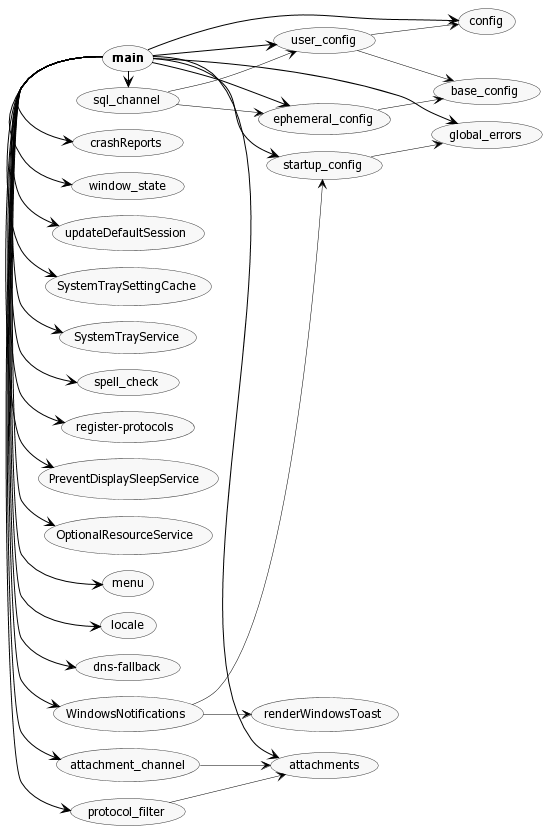

The diagram above was rendered by PlantUML. Its source (embedded in the PNG):
@startuml

scale max 1920 width
left to right direction

skinparam nodesep 16
skinparam ranksep 33
skinparam monochrome true
skinparam shadowing false
skinparam defaultFontName Tahoma
skinparam defaultFontSize 12
skinparam roundCorner 6
skinparam dpi 150
skinparam arrowColor black
skinparam arrowThickness 0.5
skinparam packageTitleAlignment left

skinparam usecase {
  borderThickness 0.5
}

skinparam rectangle {
  borderThickness 0.5
}

skinparam component {
  borderThickness 1
}


(<b>main</b>)
(attachment_channel)
(attachments)
(base_config)
(config)
(crashReports)
(dns-fallback)
(ephemeral_config)
(global_errors)
(locale)
(menu)
(OptionalResourceService)
(PreventDisplaySleepService)
(protocol_filter)
(register-protocols)
(renderWindowsToast)
(spell_check)
(sql_channel)
(startup_config)
(SystemTrayService)
(SystemTraySettingCache)
(updateDefaultSession)
(user_config)
(window_state)
(WindowsNotifications)


(attachment_channel) --> (attachments)
(ephemeral_config) --> (base_config)
(<b>main</b>) -[thickness=1]> (attachment_channel)
(<b>main</b>) -[thickness=1]> (attachments)
(<b>main</b>) -[thickness=1]> (config)
(<b>main</b>) -[thickness=1]> (crashReports)
(<b>main</b>) -[thickness=1]> (dns-fallback)
(<b>main</b>) -[thickness=1]> (ephemeral_config)
(<b>main</b>) -[thickness=1]> (global_errors)
(<b>main</b>) -[thickness=1]> (locale)
(<b>main</b>) -[thickness=1]> (menu)
(<b>main</b>) -[thickness=1]> (OptionalResourceService)
(<b>main</b>) -[thickness=1]> (PreventDisplaySleepService)
(<b>main</b>) -[thickness=1]> (protocol_filter)
(<b>main</b>) -[thickness=1]> (register-protocols)
(<b>main</b>) -[thickness=1]> (spell_check)
(<b>main</b>) -[thickness=1]> (sql_channel)
(<b>main</b>) -[thickness=1]> (startup_config)
(<b>main</b>) -[thickness=1]> (SystemTrayService)
(<b>main</b>) -[thickness=1]> (SystemTraySettingCache)
(<b>main</b>) -[thickness=1]> (updateDefaultSession)
(<b>main</b>) -[thickness=1]> (user_config)
(<b>main</b>) -[thickness=1]> (window_state)
(<b>main</b>) -[thickness=1]> (WindowsNotifications)
(protocol_filter) --> (attachments)
(sql_channel) --> (ephemeral_config)
(sql_channel) --> (user_config)
(startup_config) --> (global_errors)
(user_config) --> (base_config)
(user_config) --> (config)
(WindowsNotifications) --> (renderWindowsToast)
(WindowsNotifications) --> (startup_config)

@enduml